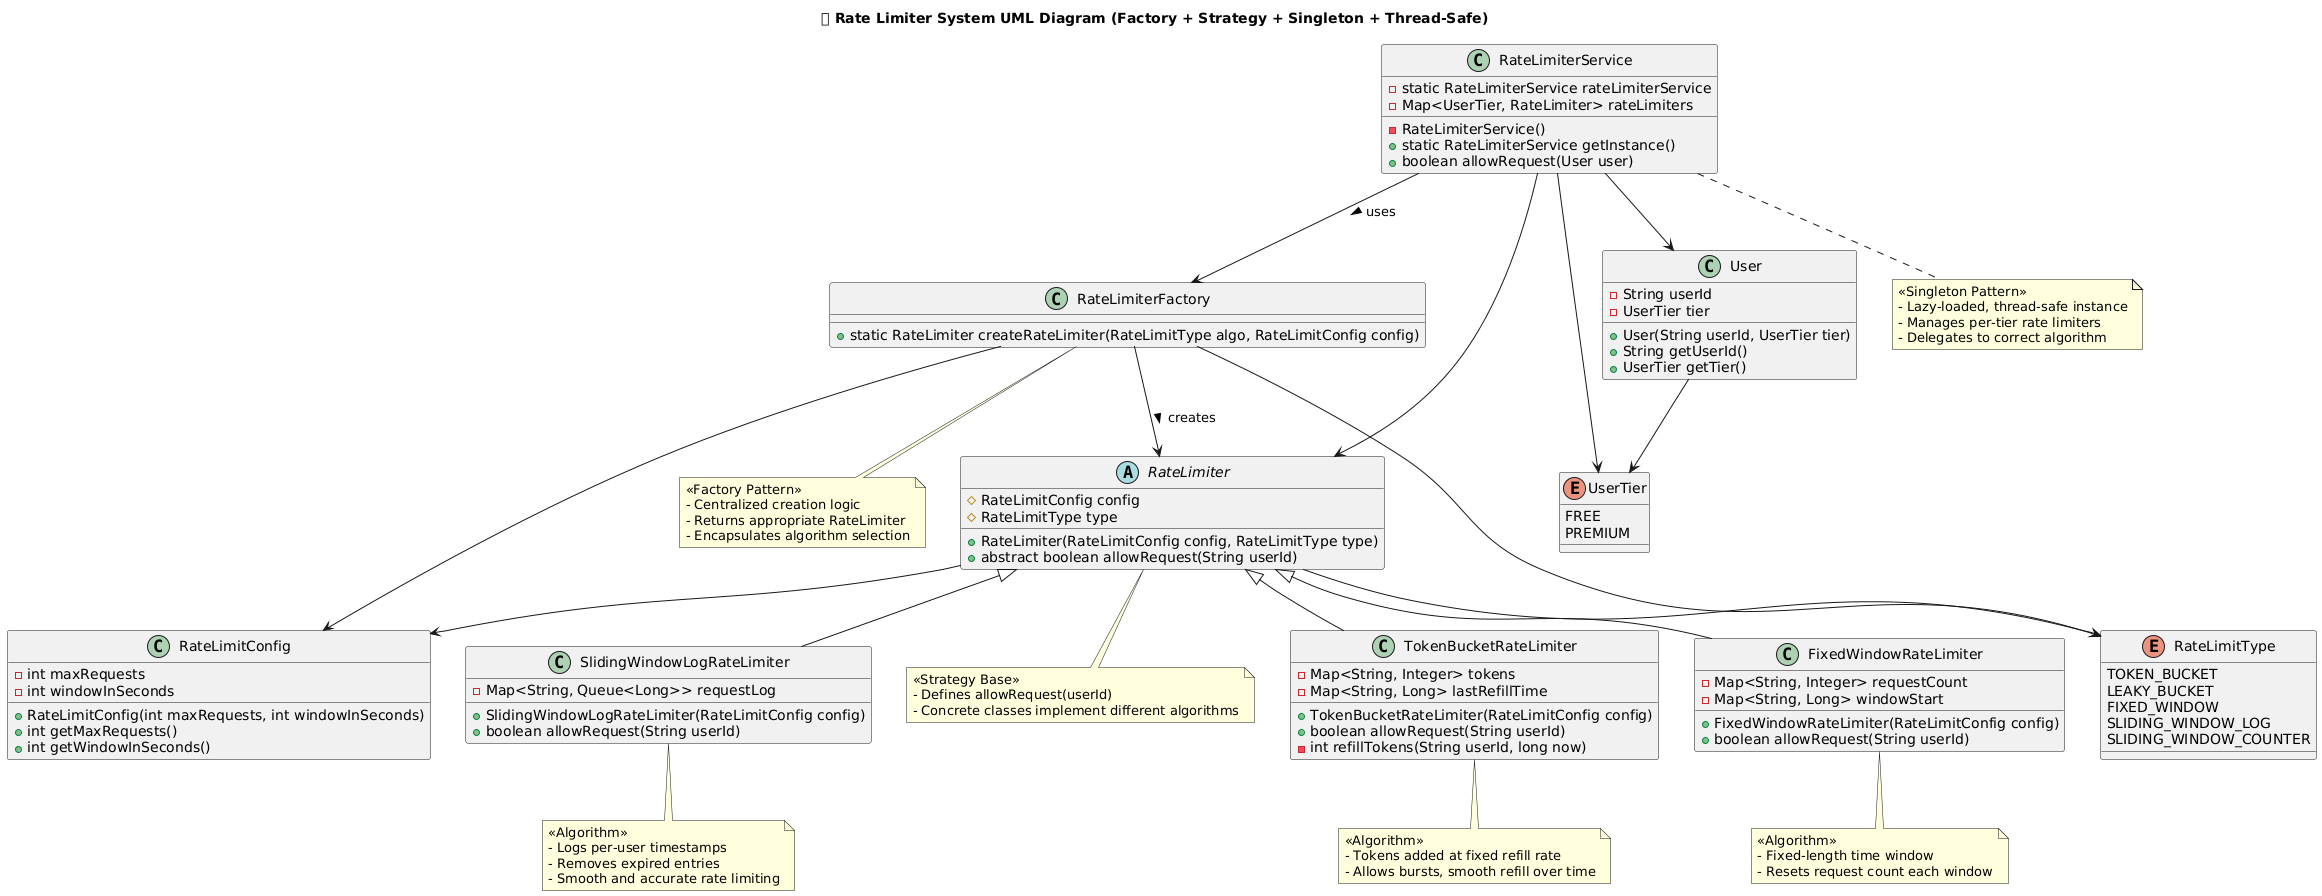

The diagram above was rendered by PlantUML. Its source (embedded in the PNG):
@startuml
title 🚦 Rate Limiter System UML Diagram (Factory + Strategy + Singleton + Thread-Safe)

' ==========================
' ENUMS
' ==========================
enum RateLimitType {
    TOKEN_BUCKET
    LEAKY_BUCKET
    FIXED_WINDOW
    SLIDING_WINDOW_LOG
    SLIDING_WINDOW_COUNTER
}

enum UserTier {
    FREE
    PREMIUM
}

' ==========================
' CONFIG & USER
' ==========================
class RateLimitConfig {
    - int maxRequests
    - int windowInSeconds
    + RateLimitConfig(int maxRequests, int windowInSeconds)
    + int getMaxRequests()
    + int getWindowInSeconds()
}

class User {
    - String userId
    - UserTier tier
    + User(String userId, UserTier tier)
    + String getUserId()
    + UserTier getTier()
}

User --> UserTier


' ==========================
' ABSTRACT BASE
' ==========================
abstract class RateLimiter {
    # RateLimitConfig config
    # RateLimitType type
    + RateLimiter(RateLimitConfig config, RateLimitType type)
    + abstract boolean allowRequest(String userId)
}

RateLimiter --> RateLimitConfig
RateLimiter --> RateLimitType


' ==========================
' IMPLEMENTATIONS
' ==========================
class TokenBucketRateLimiter {
    - Map<String, Integer> tokens
    - Map<String, Long> lastRefillTime
    + TokenBucketRateLimiter(RateLimitConfig config)
    + boolean allowRequest(String userId)
    - int refillTokens(String userId, long now)
}

class FixedWindowRateLimiter {
    - Map<String, Integer> requestCount
    - Map<String, Long> windowStart
    + FixedWindowRateLimiter(RateLimitConfig config)
    + boolean allowRequest(String userId)
}

class SlidingWindowLogRateLimiter {
    - Map<String, Queue<Long>> requestLog
    + SlidingWindowLogRateLimiter(RateLimitConfig config)
    + boolean allowRequest(String userId)
}

RateLimiter <|-- TokenBucketRateLimiter
RateLimiter <|-- FixedWindowRateLimiter
RateLimiter <|-- SlidingWindowLogRateLimiter


' ==========================
' FACTORY
' ==========================
class RateLimiterFactory {
    + static RateLimiter createRateLimiter(RateLimitType algo, RateLimitConfig config)
}

RateLimiterFactory --> RateLimiter : creates >
RateLimiterFactory --> RateLimitConfig
RateLimiterFactory --> RateLimitType


' ==========================
' SERVICE SINGLETON
' ==========================
class RateLimiterService {
    - static RateLimiterService rateLimiterService
    - Map<UserTier, RateLimiter> rateLimiters
    - RateLimiterService()
    + static RateLimiterService getInstance()
    + boolean allowRequest(User user)
}

RateLimiterService --> RateLimiter
RateLimiterService --> UserTier
RateLimiterService --> RateLimiterFactory : uses >
RateLimiterService --> User


' ==========================
' NOTES (Bottom Compact Section)
' ==========================
note bottom of RateLimiterFactory
<<Factory Pattern>>
- Centralized creation logic
- Returns appropriate RateLimiter
- Encapsulates algorithm selection
end note

note bottom of RateLimiterService
<<Singleton Pattern>>
- Lazy-loaded, thread-safe instance
- Manages per-tier rate limiters
- Delegates to correct algorithm
end note

note bottom of RateLimiter
<<Strategy Base>>
- Defines allowRequest(userId)
- Concrete classes implement different algorithms
end note

note bottom of TokenBucketRateLimiter
<<Algorithm>>
- Tokens added at fixed refill rate
- Allows bursts, smooth refill over time
end note

note bottom of FixedWindowRateLimiter
<<Algorithm>>
- Fixed-length time window
- Resets request count each window
end note

note bottom of SlidingWindowLogRateLimiter
<<Algorithm>>
- Logs per-user timestamps
- Removes expired entries
- Smooth and accurate rate limiting
end note
@enduml